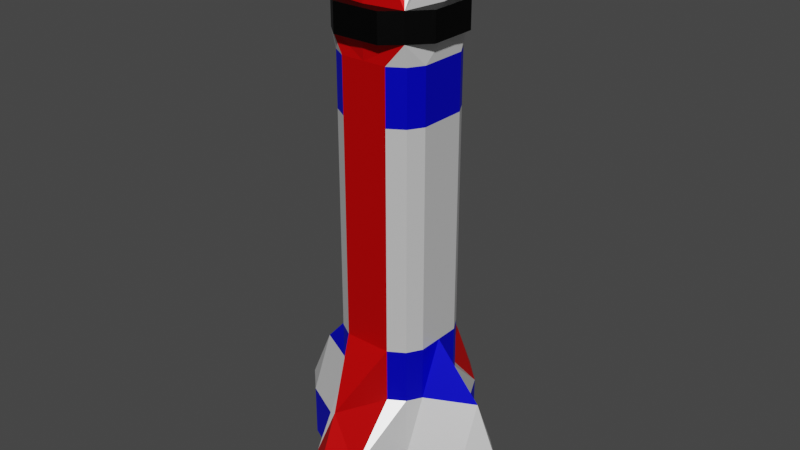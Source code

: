 # Source: Rocket.blend  (saved by Blender 2.81.16; exported with 4.5.12 LTS)
import bpy
from mathutils import Matrix  # noqa: F401  (used for matrix-valued properties, if any)

bpy.ops.wm.read_factory_settings(use_empty=True)
scene = bpy.context.scene
scene.name = 'Scene'

# ---- collections
col_collection = bpy.data.collections.new('Collection'); scene.collection.children.link(col_collection)

# ---- materials (node trees are filled in below, after node groups)
mat_base = bpy.data.materials.new('Base')
mat_base.alpha_threshold = 0.0
mat_base.use_transparent_shadow = False
mat_base.line_color = (0.0, 0.0, 0.0, 1.0)
mat_red = bpy.data.materials.new('Red')
mat_red.use_transparent_shadow = False
mat_black = bpy.data.materials.new('Black')
mat_black.use_transparent_shadow = False
mat_blue = bpy.data.materials.new('Blue')
mat_blue.use_transparent_shadow = False

# ---- material node trees
mat_base.use_nodes = True; mat_base.node_tree.nodes.clear()
_N = mat_base.node_tree.nodes; _L = mat_base.node_tree.links
n0 = _N.new('ShaderNodeOutputMaterial'); n0.name = 'Material Output'; n0.location = (300, 300)
n1 = _N.new('ShaderNodeBsdfPrincipled'); n1.name = 'Principled BSDF'; n1.location = (10, 300)
n1.distribution = 'GGX'
n1.subsurface_method = 'BURLEY'
n1.inputs[0].default_value = (1.0, 1.0, 1.0, 1.0)
n1.inputs[1].default_value = 0.5
n1.inputs[2].default_value = 0.4
n1.inputs[3].default_value = 1.45
n1.inputs[13].default_value = 0.3
n1.inputs[27].default_value = (0.0, 0.0, 0.0, 1.0)
n1.inputs[28].default_value = 1.0
_L.new(n1.outputs[0], n0.inputs[0])
n0.is_active_output = True
mat_red.use_nodes = True; mat_red.node_tree.nodes.clear()
_N = mat_red.node_tree.nodes; _L = mat_red.node_tree.links
n0 = _N.new('ShaderNodeOutputMaterial'); n0.name = 'Material Output'; n0.location = (300, 300)
n1 = _N.new('ShaderNodeBsdfPrincipled'); n1.name = 'Principled BSDF'; n1.location = (10, 300)
n1.distribution = 'GGX'
n1.subsurface_method = 'BURLEY'
n1.inputs[0].default_value = (0.8, 0.0, 0.0006835, 1.0)
n1.inputs[1].default_value = 0.5
n1.inputs[3].default_value = 1.45
n1.inputs[13].default_value = 0.3
n1.inputs[27].default_value = (0.0, 0.0, 0.0, 1.0)
n1.inputs[28].default_value = 1.0
_L.new(n1.outputs[0], n0.inputs[0])
n0.is_active_output = True
mat_black.use_nodes = True; mat_black.node_tree.nodes.clear()
_N = mat_black.node_tree.nodes; _L = mat_black.node_tree.links
n0 = _N.new('ShaderNodeOutputMaterial'); n0.name = 'Material Output'; n0.location = (300, 300)
n1 = _N.new('ShaderNodeBsdfPrincipled'); n1.name = 'Principled BSDF'; n1.location = (10, 300)
n1.distribution = 'GGX'
n1.subsurface_method = 'BURLEY'
n1.inputs[0].default_value = (0.0, 0.0, 0.0, 1.0)
n1.inputs[1].default_value = 0.5
n1.inputs[3].default_value = 1.45
n1.inputs[13].default_value = 0.3
n1.inputs[27].default_value = (0.0, 0.0, 0.0, 1.0)
n1.inputs[28].default_value = 1.0
_L.new(n1.outputs[0], n0.inputs[0])
n0.is_active_output = True
mat_blue.use_nodes = True; mat_blue.node_tree.nodes.clear()
_N = mat_blue.node_tree.nodes; _L = mat_blue.node_tree.links
n0 = _N.new('ShaderNodeOutputMaterial'); n0.name = 'Material Output'; n0.location = (300, 300)
n1 = _N.new('ShaderNodeBsdfPrincipled'); n1.name = 'Principled BSDF'; n1.location = (10, 300)
n1.distribution = 'GGX'
n1.subsurface_method = 'BURLEY'
n1.inputs[0].default_value = (0.0, 0.0004187, 0.8, 1.0)
n1.inputs[1].default_value = 0.5
n1.inputs[3].default_value = 1.45
n1.inputs[13].default_value = 0.3
n1.inputs[27].default_value = (0.0, 0.0, 0.0, 1.0)
n1.inputs[28].default_value = 1.0
_L.new(n1.outputs[0], n0.inputs[0])
n0.is_active_output = True

# ---- world
world_world = bpy.data.worlds.new('World'); scene.world = world_world
world_world.use_nodes = True; world_world.node_tree.nodes.clear()
_N = world_world.node_tree.nodes; _L = world_world.node_tree.links
n0 = _N.new('ShaderNodeOutputWorld'); n0.name = 'World Output'; n0.location = (300, 300)
n1 = _N.new('ShaderNodeBackground'); n1.name = 'Background'; n1.location = (10, 300)
n1.inputs[0].default_value = (0.05088, 0.05088, 0.05088, 1.0)
_L.new(n1.outputs[0], n0.inputs[0])
n0.is_active_output = True
world_world.color = (0.05088, 0.05088, 0.05088)
world_world.use_sun_shadow = False
world_world.sun_shadow_jitter_overblur = 0.0

# ---- meshes
me_cube = bpy.data.meshes.new('Cube')
me_cube.from_pydata([(1.0, 1.0, 0.0), (0.5832, 0.5597, 10.87), (0.8243, 0.8009, 9.241), (0.8243, 0.8009, 8.098), (0.8243, 0.8009, 3.429), (0.8243, 0.8009, 2.286), (1.0, 1.0, 1.143), (0.8447, 0.8945, 10.26), (0.8447, 0.8945, 9.671), (0.5, 2.0, 1.143), (0.5, 1.0, 2.286), (0.5, 1.0, 3.429), (0.5, 1.0, 8.098), (0.5, 1.0, 9.241), (0.3794, 0.7589, 10.87), (0.5, 2.0, 0.0), (2.0, 0.5, 0.0), (2.0, 0.5, 1.143), (1.0, 0.5, 2.286), (1.0, 0.5, 3.429), (1.0, 0.5, 8.098), (1.0, 0.5, 9.241), (0.7589, 0.3794, 10.87), (0.5, 0.5, 0.0), (1.471, 0.4997, 0.0), (1.566, 0.4904, 0.0), (1.376, 0.4904, 0.0), (1.285, 0.4626, 0.0), (1.2, 0.4176, 0.0), (1.126, 0.3569, 0.0), (1.066, 0.283, 0.0), (1.021, 0.1987, 0.0), (0.993, 0.1072, 0.0), (1.658, 0.4626, 0.0), (1.742, 0.4176, 0.0), (1.816, 0.3569, 0.0), (1.877, 0.283, 0.0), (1.922, 0.1987, 0.0), (1.95, 0.1072, 0.0), (0.4962, 1.348, 0.0), (0.5, 1.309, 0.0), (0.5055, 1.253, 0.0), (0.4962, 1.158, 0.0), (0.5, 1.197, 0.0), (0.4684, 1.067, 0.0), (0.4234, 0.9823, 0.0), (0.3627, 0.9084, 0.0), (0.2888, 0.8478, 0.0), (0.2045, 0.8027, 0.0), (0.113, 0.7749, 0.0), (0.4684, 1.44, 0.0), (0.4234, 1.524, 0.0), (0.3627, 1.598, 0.0), (0.2888, 1.659, 0.0), (0.2045, 1.704, 0.0), (0.113, 1.732, 0.0), (1.2, 0.5, 10.26), (1.2, 0.5, 9.671), (0.5, 1.2, 10.26), (0.5, 1.2, 9.671), (-1.0, 1.0, 0.0), (0.0, 1.0, 10.26), (-0.5832, 0.5597, 10.87), (-0.8243, 0.8009, 9.241), (-0.8243, 0.8009, 8.098), (-0.8243, 0.8009, 3.429), (-0.8243, 0.8009, 2.286), (-1.0, 1.0, 1.143), (0.0, 2.5, 0.0), (0.0, 2.5, 1.143), (0.0, 2.0, 2.286), (0.0, 1.0, 3.429), (0.0, 1.0, 8.098), (0.0, 1.0, 9.241), (0.0, 0.7589, 10.87), (-0.8447, 0.8945, 10.26), (-0.8447, 0.8945, 9.671), (0.0, 1.0, 9.671), (-0.5, 2.0, 1.143), (-0.5, 1.0, 2.286), (-0.5, 1.0, 3.429), (-0.5, 1.0, 8.098), (-0.5, 1.0, 9.241), (-0.3794, 0.7589, 10.87), (-0.5, 2.0, 0.0), (-2.0, 0.5, 0.0), (-2.0, 0.5, 1.143), (-1.0, 0.5, 2.286), (-1.0, 0.5, 3.429), (-1.0, 0.5, 8.098), (-1.0, 0.5, 9.241), (-0.7589, 0.3794, 10.87), (0.0, 0.5, 0.0), (-0.5, 0.5, 0.0), (-1.471, 0.4997, 0.0), (-1.566, 0.4904, 0.0), (-1.376, 0.4904, 0.0), (-1.285, 0.4626, 0.0), (-1.2, 0.4176, 0.0), (-1.126, 0.3569, 0.0), (-1.066, 0.283, 0.0), (-1.021, 0.1987, 0.0), (-0.993, 0.1072, 0.0), (-1.658, 0.4626, 0.0), (-1.742, 0.4176, 0.0), (-1.816, 0.3569, 0.0), (-1.877, 0.283, 0.0), (-1.922, 0.1987, 0.0), (-1.95, 0.1072, 0.0), (-0.4962, 1.348, 0.0), (-0.5, 1.309, 0.0), (-0.5055, 1.253, 0.0), (-0.4962, 1.158, 0.0), (-0.5, 1.197, 0.0), (-0.4684, 1.067, 0.0), (-0.4234, 0.9823, 0.0), (-0.3627, 0.9084, 0.0), (-0.2888, 0.8478, 0.0), (-0.2045, 0.8027, 0.0), (-0.113, 0.7749, 0.0), (0.0, 0.7656, 0.0), (0.0, 0.7673, 0.0), (-0.4684, 1.44, 0.0), (-0.4234, 1.524, 0.0), (-0.3627, 1.598, 0.0), (-0.2888, 1.659, 0.0), (-0.2045, 1.704, 0.0), (-0.113, 1.732, 0.0), (0.0, 1.741, 0.0), (0.0, 1.739, 0.0), (0.0, 2.5, 0.5), (0.0, 0.5, 0.5), (0.0, 1.306, 0.5), (-1.2, 0.5, 10.26), (-1.2, 0.5, 9.671), (0.0, 1.2, 10.26), (0.0, 1.2, 9.671), (-0.5, 1.2, 10.26), (-0.5, 1.2, 9.671), (1.0, -1.0, 0.0), (1.0, 0.0, 10.26), (0.5832, -0.5597, 10.87), (0.8243, -0.8009, 9.241), (0.8243, -0.8009, 8.098), (0.8243, -0.8009, 3.429), (0.8243, -0.8009, 2.286), (1.0, -1.0, 1.143), (2.5, 0.0, 0.0), (2.5, 0.0, 1.143), (2.0, 0.0, 2.286), (1.0, 0.0, 3.429), (1.0, 0.0, 8.098), (1.0, 0.0, 9.241), (0.7589, 0.0, 10.87), (0.8447, -0.8945, 10.26), (0.8447, -0.8945, 9.671), (1.0, 0.0, 9.671), (0.5, -2.0, 1.143), (0.5, -1.0, 2.286), (0.5, -1.0, 3.429), (0.5, -1.0, 8.098), (0.5, -1.0, 9.241), (0.3794, -0.7589, 10.87), (0.5, -2.0, 0.0), (0.5, 0.0, 0.0), (2.0, -0.5, 0.0), (2.0, -0.5, 1.143), (1.0, -0.5, 2.286), (1.0, -0.5, 3.429), (1.0, -0.5, 8.098), (1.0, -0.5, 9.241), (0.7589, -0.3794, 10.87), (0.5, -0.5, 0.0), (1.471, -0.4997, 0.0), (1.566, -0.4904, 0.0), (1.376, -0.4904, 0.0), (1.285, -0.4626, 0.0), (1.2, -0.4176, 0.0), (1.126, -0.3569, 0.0), (1.066, -0.283, 0.0), (1.021, -0.1987, 0.0), (0.993, -0.1072, 0.0), (0.9837, 0.0, 0.0), (0.9849, 0.0, 0.0), (1.658, -0.4626, 0.0), (1.742, -0.4176, 0.0), (1.816, -0.3569, 0.0), (1.877, -0.283, 0.0), (1.922, -0.1987, 0.0), (1.95, -0.1072, 0.0), (1.959, 0.0, 0.0), (1.958, 0.0, 0.0), (0.4962, -1.348, 0.0), (0.5, -1.309, 0.0), (0.5055, -1.253, 0.0), (0.4962, -1.158, 0.0), (0.5, -1.197, 0.0), (0.4684, -1.067, 0.0), (0.4234, -0.9823, 0.0), (0.3627, -0.9084, 0.0), (0.2888, -0.8478, 0.0), (0.2045, -0.8027, 0.0), (0.113, -0.7749, 0.0), (0.4684, -1.44, 0.0), (0.4234, -1.524, 0.0), (0.3627, -1.598, 0.0), (0.2888, -1.659, 0.0), (0.2045, -1.704, 0.0), (0.113, -1.732, 0.0), (1.486, 0.0, 0.5), (1.2, -0.5, 10.26), (1.2, 0.0, 10.26), (1.2, 0.0, 9.671), (1.2, -0.5, 9.671), (0.5, -1.2, 10.26), (0.5, -1.2, 9.671), (0.0, 0.0, 11.28), (-1.0, -1.0, 0.0), (-1.0, 0.0, 10.26), (0.0, -1.0, 10.26), (-0.5832, -0.5597, 10.87), (-0.8243, -0.8009, 9.241), (-0.8243, -0.8009, 8.098), (-0.8243, -0.8009, 3.429), (-0.8243, -0.8009, 2.286), (-1.0, -1.0, 1.143), (0.0, -2.5, 0.0), (0.0, -2.5, 1.143), (0.0, -2.0, 2.286), (0.0, -1.0, 3.429), (0.0, -1.0, 8.098), (0.0, -1.0, 9.241), (0.0, -0.7589, 10.87), (-2.5, 0.0, 0.0), (-2.5, 0.0, 1.143), (-2.0, 0.0, 2.286), (-1.0, 0.0, 3.429), (-1.0, 0.0, 8.098), (-1.0, 0.0, 9.241), (-0.7589, 0.0, 10.87), (0.0, 0.0, 0.0), (-0.8447, -0.8945, 10.26), (-0.8447, -0.8945, 9.671), (0.0, -1.0, 9.671), (-1.0, 0.0, 9.671), (-0.5, -2.0, 1.143), (-0.5, -1.0, 2.286), (-0.5, -1.0, 3.429), (-0.5, -1.0, 8.098), (-0.5, -1.0, 9.241), (-0.3794, -0.7589, 10.87), (-0.5, -2.0, 0.0), (-0.5, 0.0, 0.0), (-2.0, -0.5, 0.0), (-2.0, -0.5, 1.143), (-1.0, -0.5, 2.286), (-1.0, -0.5, 3.429), (-1.0, -0.5, 8.098), (-1.0, -0.5, 9.241), (-0.7589, -0.3794, 10.87), (0.0, -0.5, 0.0), (-0.5, -0.5, 0.0), (-1.471, -0.4997, 0.0), (-1.566, -0.4904, 0.0), (-1.376, -0.4904, 0.0), (-1.285, -0.4626, 0.0), (-1.2, -0.4176, 0.0), (-1.126, -0.3569, 0.0), (-1.066, -0.283, 0.0), (-1.021, -0.1987, 0.0), (-0.993, -0.1072, 0.0), (-0.9837, 0.0, 0.0), (-0.9849, 0.0, 0.0), (-1.658, -0.4626, 0.0), (-1.742, -0.4176, 0.0), (-1.816, -0.3569, 0.0), (-1.877, -0.283, 0.0), (-1.922, -0.1987, 0.0), (-1.95, -0.1072, 0.0), (-1.959, 0.0, 0.0), (-1.958, 0.0, 0.0), (-0.4962, -1.348, 0.0), (-0.5, -1.309, 0.0), (-0.5055, -1.253, 0.0), (-0.4962, -1.158, 0.0), (-0.5, -1.197, 0.0), (-0.4684, -1.067, 0.0), (-0.4234, -0.9823, 0.0), (-0.3627, -0.9084, 0.0), (-0.2888, -0.8478, 0.0), (-0.2045, -0.8027, 0.0), (-0.113, -0.7749, 0.0), (0.0, -0.7656, 0.0), (0.0, -0.7673, 0.0), (-0.4684, -1.44, 0.0), (-0.4234, -1.524, 0.0), (-0.3627, -1.598, 0.0), (-0.2888, -1.659, 0.0), (-0.2045, -1.704, 0.0), (-0.113, -1.732, 0.0), (0.0, -1.741, 0.0), (0.0, -1.739, 0.0), (0.0, -2.5, 0.5), (0.0, -0.5, 0.5), (0.0, -1.306, 0.5), (-1.486, 0.0, 0.5), (-1.2, -0.5, 10.26), (-1.2, 0.0, 10.26), (-1.2, 0.0, 9.671), (-1.2, -0.5, 9.671), (0.0, -1.2, 10.26), (0.0, -1.2, 9.671), (-0.5, -1.2, 10.26), (-0.5, -1.2, 9.671)], [], [(74, 216, 1, 14), (15, 9, 6, 0), (9, 10, 5, 6), (10, 11, 4, 5), (11, 12, 3, 4), (12, 13, 2, 3), (7, 14, 1), (7, 22, 153, 140), (20, 21, 152, 151), (19, 20, 151, 150), (18, 19, 150, 149), (17, 18, 149), (16, 17, 148, 147), (1, 216, 153, 22), (23, 16, 147, 191, 190, 38, 37, 36, 35, 34, 33, 25, 24, 26, 27, 28, 29, 30, 31, 32, 182, 183, 164), (7, 140, 211, 56), (13, 8, 2), (21, 8, 156, 152), (73, 77, 8, 13), (8, 77, 136, 59), (92, 23, 164, 240), (61, 74, 14, 7), (72, 73, 13, 12), (71, 72, 12, 11), (70, 71, 11, 10), (10, 9, 70), (68, 69, 9, 15), (68, 15, 40, 39, 50, 51, 52, 53, 54, 55, 128, 129), (2, 8, 21), (15, 0, 16, 23, 43, 41, 40), (0, 6, 17, 16), (6, 5, 18, 17), (5, 4, 19, 18), (4, 3, 20, 19), (3, 2, 21, 20), (7, 1, 22), (149, 148, 17), (69, 70, 9), (121, 120, 49, 48, 47, 46, 45, 44, 42, 43, 23, 92), (50, 39, 132), (44, 45, 132), (51, 50, 132), (45, 46, 132), (52, 51, 132), (46, 47, 132), (39, 40, 132), (53, 52, 132), (47, 48, 132), (40, 41, 132), (54, 53, 132), (48, 49, 132), (43, 42, 132), (55, 54, 132), (49, 120, 132), (41, 43, 132), (128, 55, 132), (42, 44, 132), (26, 24, 209), (38, 190, 209), (27, 26, 209), (25, 33, 209), (28, 27, 209), (33, 34, 209), (29, 28, 209), (34, 35, 209), (30, 29, 209), (35, 36, 209), (31, 30, 209), (36, 37, 209), (32, 31, 209), (24, 25, 209), (37, 38, 209), (182, 32, 209), (57, 56, 211, 212), (156, 8, 57, 212), (8, 7, 56, 57), (136, 135, 58, 59), (61, 7, 58, 135), (7, 8, 59, 58), (74, 83, 62, 216), (84, 60, 67, 78), (78, 67, 66, 79), (79, 66, 65, 80), (80, 65, 64, 81), (81, 64, 63, 82), (75, 62, 83), (75, 218, 239, 91), (89, 237, 238, 90), (88, 236, 237, 89), (87, 235, 236, 88), (86, 235, 87), (85, 233, 234, 86), (62, 91, 239, 216), (93, 252, 272, 271, 102, 101, 100, 99, 98, 97, 96, 94, 95, 103, 104, 105, 106, 107, 108, 279, 280, 233, 85), (75, 133, 307, 218), (82, 63, 76), (90, 238, 244, 76), (73, 82, 76, 77), (76, 138, 136, 77), (92, 240, 252, 93), (61, 75, 83, 74), (72, 81, 82, 73), (71, 80, 81, 72), (70, 79, 80, 71), (79, 70, 78), (68, 84, 78, 69), (68, 129, 128, 127, 126, 125, 124, 123, 122, 109, 110, 84), (63, 90, 76), (84, 110, 111, 113, 93, 85, 60), (60, 85, 86, 67), (67, 86, 87, 66), (66, 87, 88, 65), (65, 88, 89, 64), (64, 89, 90, 63), (75, 91, 62), (235, 86, 234), (69, 78, 70), (121, 92, 93, 113, 112, 114, 115, 116, 117, 118, 119, 120), (129, 132, 128), (122, 132, 109), (114, 132, 115), (68, 130, 132, 129), (123, 132, 122), (115, 132, 116), (124, 132, 123), (116, 132, 117), (109, 132, 110), (125, 132, 124), (117, 132, 118), (110, 132, 111), (126, 132, 125), (118, 132, 119), (113, 132, 112), (127, 132, 126), (119, 132, 120), (121, 132, 131, 92), (111, 132, 113), (128, 132, 127), (120, 132, 121), (112, 132, 114), (96, 305, 94), (108, 305, 279), (97, 305, 96), (95, 305, 103), (98, 305, 97), (103, 305, 104), (99, 305, 98), (104, 305, 105), (100, 305, 99), (105, 305, 106), (101, 305, 100), (106, 305, 107), (102, 305, 101), (94, 305, 95), (107, 305, 108), (271, 305, 102), (134, 308, 307, 133), (244, 308, 134, 76), (76, 134, 133, 75), (136, 138, 137, 135), (77, 136, 135, 61), (61, 135, 137, 75), (75, 137, 138, 76), (232, 162, 141, 216), (163, 139, 146, 157), (157, 146, 145, 158), (158, 145, 144, 159), (159, 144, 143, 160), (160, 143, 142, 161), (154, 141, 162), (154, 140, 153, 171), (169, 151, 152, 170), (168, 150, 151, 169), (167, 149, 150, 168), (166, 149, 167), (165, 147, 148, 166), (141, 171, 153, 216), (172, 164, 183, 182, 181, 180, 179, 178, 177, 176, 175, 173, 174, 184, 185, 186, 187, 188, 189, 190, 191, 147, 165), (154, 210, 211, 140), (161, 142, 155), (170, 152, 156, 155), (231, 161, 155, 243), (155, 215, 311, 243), (260, 240, 164, 172), (219, 154, 162, 232), (230, 160, 161, 231), (229, 159, 160, 230), (228, 158, 159, 229), (158, 228, 157), (226, 163, 157, 227), (226, 301, 300, 208, 207, 206, 205, 204, 203, 192, 193, 163), (142, 170, 155), (163, 193, 194, 196, 172, 165, 139), (139, 165, 166, 146), (146, 166, 167, 145), (145, 167, 168, 144), (144, 168, 169, 143), (143, 169, 170, 142), (154, 171, 141), (149, 166, 148), (227, 157, 228), (293, 260, 172, 196, 195, 197, 198, 199, 200, 201, 202, 292), (203, 304, 192), (197, 304, 198), (204, 304, 203), (198, 304, 199), (205, 304, 204), (199, 304, 200), (192, 304, 193), (206, 304, 205), (200, 304, 201), (193, 304, 194), (207, 304, 206), (201, 304, 202), (196, 304, 195), (208, 304, 207), (202, 304, 292), (194, 304, 196), (300, 304, 208), (195, 304, 197), (175, 209, 173), (189, 209, 190), (183, 209, 182), (176, 209, 175), (190, 209, 191), (174, 209, 184), (177, 209, 176), (184, 209, 185), (178, 209, 177), (185, 209, 186), (179, 209, 178), (186, 209, 187), (180, 209, 179), (187, 209, 188), (181, 209, 180), (173, 209, 174), (188, 209, 189), (182, 209, 181), (213, 212, 211, 210), (156, 212, 213, 155), (155, 213, 210, 154), (140, 211, 212, 156), (311, 215, 214, 310), (219, 310, 214, 154), (154, 214, 215, 155), (232, 216, 220, 250), (251, 245, 225, 217), (245, 246, 224, 225), (246, 247, 223, 224), (247, 248, 222, 223), (248, 249, 221, 222), (241, 250, 220), (241, 259, 239, 218), (257, 258, 238, 237), (256, 257, 237, 236), (255, 256, 236, 235), (254, 255, 235), (253, 254, 234, 233), (220, 216, 239, 259), (261, 253, 233, 280, 279, 278, 277, 276, 275, 274, 273, 263, 262, 264, 265, 266, 267, 268, 269, 270, 271, 272, 252), (241, 218, 307, 306), (249, 242, 221), (258, 242, 244, 238), (231, 243, 242, 249), (242, 243, 311, 313), (260, 261, 252, 240), (219, 232, 250, 241), (230, 231, 249, 248), (229, 230, 248, 247), (228, 229, 247, 246), (246, 245, 228), (226, 227, 245, 251), (226, 251, 282, 281, 294, 295, 296, 297, 298, 299, 300, 301), (221, 242, 258), (251, 217, 253, 261, 285, 283, 282), (217, 225, 254, 253), (225, 224, 255, 254), (224, 223, 256, 255), (223, 222, 257, 256), (222, 221, 258, 257), (241, 220, 259), (235, 234, 254), (227, 228, 245), (293, 292, 291, 290, 289, 288, 287, 286, 284, 285, 261, 260), (301, 300, 304), (294, 281, 304), (286, 287, 304), (226, 301, 304, 302), (295, 294, 304), (287, 288, 304), (296, 295, 304), (288, 289, 304), (281, 282, 304), (297, 296, 304), (289, 290, 304), (282, 283, 304), (298, 297, 304), (290, 291, 304), (285, 284, 304), (299, 298, 304), (291, 292, 304), (293, 260, 303, 304), (283, 285, 304), (300, 299, 304), (292, 293, 304), (284, 286, 304), (264, 262, 305), (278, 279, 305), (272, 271, 305), (265, 264, 305), (279, 280, 305), (263, 273, 305), (266, 265, 305), (273, 274, 305), (267, 266, 305), (274, 275, 305), (268, 267, 305), (275, 276, 305), (269, 268, 305), (276, 277, 305), (270, 269, 305), (262, 263, 305), (277, 278, 305), (271, 270, 305), (309, 306, 307, 308), (244, 242, 309, 308), (242, 241, 306, 309), (218, 244, 308, 307), (311, 310, 312, 313), (243, 219, 310, 311), (219, 241, 312, 310), (241, 242, 313, 312)])
me_cube.polygons.foreach_set('material_index', [1, 3, 0, 3, 0, 3, 1, 0, 3, 0, 3, 0, 3, 1, 0, 2, 0, 0, 1, 2, 0, 1, 1, 1, 1, 1, 1, 0, 0, 0, 3, 0, 3, 0, 3, 0, 0, 1, 0, 2, 2, 2, 2, 2, 2, 2, 2, 2, 2, 2, 2, 2, 2, 2, 2, 2, 2, 2, 2, 2, 2, 2, 2, 2, 2, 2, 2, 2, 2, 2, 2, 2, 2, 2, 2, 2, 2, 2, 2, 1, 3, 0, 3, 0, 3, 1, 0, 3, 0, 3, 0, 3, 1, 0, 2, 0, 0, 1, 2, 0, 1, 1, 1, 1, 1, 1, 0, 0, 0, 3, 0, 3, 0, 3, 0, 0, 1, 0, 2, 2, 2, 2, 2, 2, 2, 2, 2, 2, 2, 2, 2, 2, 2, 2, 2, 2, 2, 2, 2, 2, 2, 2, 2, 2, 2, 2, 2, 2, 2, 2, 2, 2, 2, 2, 2, 2, 2, 2, 2, 2, 0, 2, 2, 1, 3, 0, 3, 0, 3, 1, 0, 3, 0, 3, 0, 3, 1, 0, 2, 0, 0, 1, 2, 0, 1, 1, 1, 1, 1, 1, 0, 0, 0, 3, 0, 3, 0, 3, 0, 0, 1, 0, 2, 2, 2, 2, 2, 2, 2, 2, 2, 2, 2, 2, 2, 2, 2, 2, 2, 2, 2, 2, 2, 2, 2, 2, 2, 2, 2, 2, 2, 2, 2, 2, 2, 2, 2, 2, 2, 2, 2, 0, 2, 2, 2, 1, 3, 0, 3, 0, 3, 1, 0, 3, 0, 3, 0, 3, 1, 0, 2, 0, 0, 1, 2, 0, 1, 1, 1, 1, 1, 1, 0, 0, 0, 3, 0, 3, 0, 3, 0, 0, 1, 0, 2, 2, 2, 2, 2, 2, 2, 2, 2, 2, 2, 2, 2, 2, 2, 2, 2, 2, 2, 2, 2, 2, 2, 2, 2, 2, 2, 2, 2, 2, 2, 2, 2, 2, 2, 2, 2, 2, 2, 2, 2, 2, 2, 0, 2, 0, 2, 2])
_uv = me_cube.uv_layers.new(name='UVMap')
_uv.uv.foreach_set('vector', [0.5893, 0.375, 0.625, 0.5, 0.5893, 0.5, 0.5893, 0.4375, 0.375, 0.4375, 0.4107, 0.4375, 0.4107, 0.5, 0.375, 0.5, 0.4107, 0.4375, 0.4464, 0.4375, 0.4464, 0.5, 0.4107, 0.5, 0.4464, 0.4375, 0.4821, 0.4375, 0.4821, 0.5, 0.4464, 0.5, 0.4821, 0.4375, 0.5179, 0.4375, 0.5179, 0.5, 0.4821, 0.5, 0.5179, 0.4375, 0.5536, 0.4375, 0.5536, 0.5, 0.5179, 0.5, 0.5855, 0.4375, 0.5893, 0.4375, 0.5893, 0.5, 0.5855, 0.5625, 0.5893, 0.5625, 0.5893, 0.625, 0.5855, 0.625, 0.5179, 0.5625, 0.5536, 0.5625, 0.5536, 0.625, 0.5179, 0.625, 0.4821, 0.5625, 0.5179, 0.5625, 0.5179, 0.625, 0.4821, 0.625, 0.4464, 0.5625, 0.4821, 0.5625, 0.4821, 0.625, 0.4464, 0.625, 0.4107, 0.5625, 0.4464, 0.5625, 0.4464, 0.625, 0.375, 0.5625, 0.4107, 0.5625, 0.4107, 0.625, 0.375, 0.625, 0.5893, 0.5, 0.625, 0.625, 0.5893, 0.625, 0.5893, 0.5625, 0.3125, 0.5625, 0.375, 0.5625, 0.375, 0.625, 0.3581, 0.625, 0.3584, 0.6235, 0.3607, 0.6116, 0.3625, 0.6002, 0.3634, 0.5896, 0.3633, 0.5804, 0.3621, 0.5728, 0.3599, 0.5672, 0.3567, 0.5637, 0.353, 0.5625, 0.3488, 0.5637, 0.3446, 0.5672, 0.3404, 0.5728, 0.3367, 0.5804, 0.3335, 0.5896, 0.3309, 0.6002, 0.329, 0.6116, 0.3277, 0.6235, 0.3277, 0.625, 0.3125, 0.625, 0.5855, 0.5625, 0.5855, 0.625, 0.5855, 0.625, 0.5855, 0.5625, 0.5536, 0.4375, 0.567, 0.5, 0.5536, 0.5, 0.5536, 0.5625, 0.567, 0.5625, 0.567, 0.625, 0.5536, 0.625, 0.5536, 0.375, 0.567, 0.375, 0.567, 0.4375, 0.5536, 0.4375, 0.567, 0.4375, 0.567, 0.375, 0.567, 0.375, 0.567, 0.4375, 0.25, 0.5625, 0.3125, 0.5625, 0.3125, 0.625, 0.25, 0.625, 0.5855, 0.375, 0.5893, 0.375, 0.5893, 0.4375, 0.5855, 0.4375, 0.5179, 0.375, 0.5536, 0.375, 0.5536, 0.4375, 0.5179, 0.4375, 0.4821, 0.375, 0.5179, 0.375, 0.5179, 0.4375, 0.4821, 0.4375, 0.4464, 0.375, 0.4821, 0.375, 0.4821, 0.4375, 0.4464, 0.4375, 0.4464, 0.4375, 0.4107, 0.4375, 0.4464, 0.375, 0.375, 0.375, 0.4107, 0.375, 0.4107, 0.4375, 0.375, 0.4375, 0.25, 0.5, 0.3125, 0.5, 0.3125, 0.5288, 0.312, 0.5272, 0.3086, 0.524, 0.3029, 0.5215, 0.2953, 0.5199, 0.2861, 0.5194, 0.2756, 0.5199, 0.2641, 0.5213, 0.2522, 0.5233, 0.25, 0.5238, 0.5536, 0.5, 0.567, 0.5625, 0.5536, 0.5625, 0.3125, 0.5, 0.375, 0.5, 0.375, 0.5625, 0.3125, 0.5625, 0.3125, 0.5335, 0.3131, 0.5308, 0.3125, 0.5288, 0.375, 0.5, 0.4107, 0.5, 0.4107, 0.5625, 0.375, 0.5625, 0.4107, 0.5, 0.4464, 0.5, 0.4464, 0.5625, 0.4107, 0.5625, 0.4464, 0.5, 0.4821, 0.5, 0.4821, 0.5625, 0.4464, 0.5625, 0.4821, 0.5, 0.5179, 0.5, 0.5179, 0.5625, 0.4821, 0.5625, 0.5179, 0.5, 0.5536, 0.5, 0.5536, 0.5625, 0.5179, 0.5625, 0.5855, 0.5, 0.5893, 0.5, 0.5893, 0.5625, 0.4464, 0.625, 0.4107, 0.625, 0.4107, 0.5625, 0.4107, 0.375, 0.4464, 0.375, 0.4107, 0.4375, 0.25, 0.5541, 0.2522, 0.5541, 0.2641, 0.5532, 0.2756, 0.5517, 0.2861, 0.5496, 0.2953, 0.5467, 0.3029, 0.5432, 0.3086, 0.5393, 0.312, 0.5351, 0.3125, 0.5335, 0.3125, 0.5625, 0.25, 0.5625, 0.3086, 0.524, 0.312, 0.5272, 0.3086, 0.524, 0.3086, 0.5393, 0.3029, 0.5432, 0.3086, 0.5393, 0.3029, 0.5215, 0.3086, 0.524, 0.3029, 0.5215, 0.3029, 0.5432, 0.2953, 0.5467, 0.3029, 0.5432, 0.2953, 0.5199, 0.3029, 0.5215, 0.2953, 0.5199, 0.2953, 0.5467, 0.2861, 0.5496, 0.2953, 0.5467, 0.312, 0.5272, 0.3125, 0.5288, 0.312, 0.5272, 0.2861, 0.5194, 0.2953, 0.5199, 0.2861, 0.5194, 0.2861, 0.5496, 0.2756, 0.5517, 0.2861, 0.5496, 0.3125, 0.5288, 0.3131, 0.5308, 0.3125, 0.5288, 0.2756, 0.5199, 0.2861, 0.5194, 0.2756, 0.5199, 0.2756, 0.5517, 0.2641, 0.5532, 0.2756, 0.5517, 0.3125, 0.5335, 0.312, 0.5351, 0.3125, 0.5335, 0.2641, 0.5213, 0.2756, 0.5199, 0.2641, 0.5213, 0.2641, 0.5532, 0.2522, 0.5541, 0.2641, 0.5532, 0.3131, 0.5308, 0.3125, 0.5335, 0.3131, 0.5308, 0.2522, 0.5233, 0.2641, 0.5213, 0.2522, 0.5233, 0.312, 0.5351, 0.3086, 0.5393, 0.312, 0.5351, 0.3488, 0.5637, 0.353, 0.5625, 0.3488, 0.5637, 0.3607, 0.6116, 0.3584, 0.6235, 0.3607, 0.6116, 0.3446, 0.5672, 0.3488, 0.5637, 0.3446, 0.5672, 0.3567, 0.5637, 0.3599, 0.5672, 0.3567, 0.5637, 0.3404, 0.5728, 0.3446, 0.5672, 0.3404, 0.5728, 0.3599, 0.5672, 0.3621, 0.5728, 0.3599, 0.5672, 0.3367, 0.5804, 0.3404, 0.5728, 0.3367, 0.5804, 0.3621, 0.5728, 0.3633, 0.5804, 0.3621, 0.5728, 0.3335, 0.5896, 0.3367, 0.5804, 0.3335, 0.5896, 0.3633, 0.5804, 0.3634, 0.5896, 0.3633, 0.5804, 0.3309, 0.6002, 0.3335, 0.5896, 0.3309, 0.6002, 0.3634, 0.5896, 0.3625, 0.6002, 0.3634, 0.5896, 0.329, 0.6116, 0.3309, 0.6002, 0.329, 0.6116, 0.353, 0.5625, 0.3567, 0.5637, 0.353, 0.5625, 0.3625, 0.6002, 0.3607, 0.6116, 0.3625, 0.6002, 0.3277, 0.6235, 0.329, 0.6116, 0.3277, 0.6235, 0.567, 0.5625, 0.5855, 0.5625, 0.5855, 0.625, 0.567, 0.625, 0.567, 0.625, 0.567, 0.5625, 0.567, 0.5625, 0.567, 0.625, 0.567, 0.5625, 0.5855, 0.5625, 0.5855, 0.5625, 0.567, 0.5625, 0.567, 0.375, 0.5855, 0.375, 0.5855, 0.4375, 0.567, 0.4375, 0.5855, 0.375, 0.5855, 0.4375, 0.5855, 0.4375, 0.5855, 0.375, 0.5855, 0.4375, 0.567, 0.4375, 0.567, 0.4375, 0.5855, 0.4375, 0.5893, 0.375, 0.5893, 0.4375, 0.5893, 0.5, 0.625, 0.5, 0.375, 0.4375, 0.375, 0.5, 0.4107, 0.5, 0.4107, 0.4375, 0.4107, 0.4375, 0.4107, 0.5, 0.4464, 0.5, 0.4464, 0.4375, 0.4464, 0.4375, 0.4464, 0.5, 0.4821, 0.5, 0.4821, 0.4375, 0.4821, 0.4375, 0.4821, 0.5, 0.5179, 0.5, 0.5179, 0.4375, 0.5179, 0.4375, 0.5179, 0.5, 0.5536, 0.5, 0.5536, 0.4375, 0.5855, 0.4375, 0.5893, 0.5, 0.5893, 0.4375, 0.5855, 0.5625, 0.5855, 0.625, 0.5893, 0.625, 0.5893, 0.5625, 0.5179, 0.5625, 0.5179, 0.625, 0.5536, 0.625, 0.5536, 0.5625, 0.4821, 0.5625, 0.4821, 0.625, 0.5179, 0.625, 0.5179, 0.5625, 0.4464, 0.5625, 0.4464, 0.625, 0.4821, 0.625, 0.4821, 0.5625, 0.4107, 0.5625, 0.4464, 0.625, 0.4464, 0.5625, 0.375, 0.5625, 0.375, 0.625, 0.4107, 0.625, 0.4107, 0.5625, 0.5893, 0.5, 0.5893, 0.5625, 0.5893, 0.625, 0.625, 0.625, 0.3125, 0.5625, 0.3125, 0.625, 0.3277, 0.625, 0.3277, 0.6235, 0.329, 0.6116, 0.3309, 0.6002, 0.3335, 0.5896, 0.3367, 0.5804, 0.3404, 0.5728, 0.3446, 0.5672, 0.3488, 0.5637, 0.353, 0.5625, 0.3567, 0.5637, 0.3599, 0.5672, 0.3621, 0.5728, 0.3633, 0.5804, 0.3634, 0.5896, 0.3625, 0.6002, 0.3607, 0.6116, 0.3584, 0.6235, 0.3581, 0.625, 0.375, 0.625, 0.375, 0.5625, 0.5855, 0.5625, 0.5855, 0.5625, 0.5855, 0.625, 0.5855, 0.625, 0.5536, 0.4375, 0.5536, 0.5, 0.567, 0.5, 0.5536, 0.5625, 0.5536, 0.625, 0.567, 0.625, 0.567, 0.5625, 0.5536, 0.375, 0.5536, 0.4375, 0.567, 0.4375, 0.567, 0.375, 0.567, 0.4375, 0.567, 0.4375, 0.567, 0.375, 0.567, 0.375, 0.25, 0.5625, 0.25, 0.625, 0.3125, 0.625, 0.3125, 0.5625, 0.5855, 0.375, 0.5855, 0.4375, 0.5893, 0.4375, 0.5893, 0.375, 0.5179, 0.375, 0.5179, 0.4375, 0.5536, 0.4375, 0.5536, 0.375, 0.4821, 0.375, 0.4821, 0.4375, 0.5179, 0.4375, 0.5179, 0.375, 0.4464, 0.375, 0.4464, 0.4375, 0.4821, 0.4375, 0.4821, 0.375, 0.4464, 0.4375, 0.4464, 0.375, 0.4107, 0.4375, 0.375, 0.375, 0.375, 0.4375, 0.4107, 0.4375, 0.4107, 0.375, 0.25, 0.5, 0.25, 0.5238, 0.2522, 0.5233, 0.2641, 0.5213, 0.2756, 0.5199, 0.2861, 0.5194, 0.2953, 0.5199, 0.3029, 0.5215, 0.3086, 0.524, 0.312, 0.5272, 0.3125, 0.5288, 0.3125, 0.5, 0.5536, 0.5, 0.5536, 0.5625, 0.567, 0.5625, 0.3125, 0.5, 0.3125, 0.5288, 0.3131, 0.5308, 0.3125, 0.5335, 0.3125, 0.5625, 0.375, 0.5625, 0.375, 0.5, 0.375, 0.5, 0.375, 0.5625, 0.4107, 0.5625, 0.4107, 0.5, 0.4107, 0.5, 0.4107, 0.5625, 0.4464, 0.5625, 0.4464, 0.5, 0.4464, 0.5, 0.4464, 0.5625, 0.4821, 0.5625, 0.4821, 0.5, 0.4821, 0.5, 0.4821, 0.5625, 0.5179, 0.5625, 0.5179, 0.5, 0.5179, 0.5, 0.5179, 0.5625, 0.5536, 0.5625, 0.5536, 0.5, 0.5855, 0.5, 0.5893, 0.5625, 0.5893, 0.5, 0.4464, 0.625, 0.4107, 0.5625, 0.4107, 0.625, 0.4107, 0.375, 0.4107, 0.4375, 0.4464, 0.375, 0.25, 0.5541, 0.25, 0.5625, 0.3125, 0.5625, 0.3125, 0.5335, 0.312, 0.5351, 0.3086, 0.5393, 0.3029, 0.5432, 0.2953, 0.5467, 0.2861, 0.5496, 0.2756, 0.5517, 0.2641, 0.5532, 0.2522, 0.5541, 0.25, 0.5238, 0.25, 0.5238, 0.2522, 0.5233, 0.3086, 0.524, 0.3086, 0.524, 0.312, 0.5272, 0.3086, 0.5393, 0.3086, 0.5393, 0.3029, 0.5432, 0.25, 0.5, 0.25, 0.5, 0.25, 0.5238, 0.25, 0.5238, 0.3029, 0.5215, 0.3029, 0.5215, 0.3086, 0.524, 0.3029, 0.5432, 0.3029, 0.5432, 0.2953, 0.5467, 0.2953, 0.5199, 0.2953, 0.5199, 0.3029, 0.5215, 0.2953, 0.5467, 0.2953, 0.5467, 0.2861, 0.5496, 0.312, 0.5272, 0.312, 0.5272, 0.3125, 0.5288, 0.2861, 0.5194, 0.2861, 0.5194, 0.2953, 0.5199, 0.2861, 0.5496, 0.2861, 0.5496, 0.2756, 0.5517, 0.3125, 0.5288, 0.3125, 0.5288, 0.3131, 0.5308, 0.2756, 0.5199, 0.2756, 0.5199, 0.2861, 0.5194, 0.2756, 0.5517, 0.2756, 0.5517, 0.2641, 0.5532, 0.3125, 0.5335, 0.3125, 0.5335, 0.312, 0.5351, 0.2641, 0.5213, 0.2641, 0.5213, 0.2756, 0.5199, 0.2641, 0.5532, 0.2641, 0.5532, 0.2522, 0.5541, 0.25, 0.5541, 0.25, 0.5541, 0.25, 0.5625, 0.25, 0.5625, 0.3131, 0.5308, 0.3131, 0.5308, 0.3125, 0.5335, 0.2522, 0.5233, 0.2522, 0.5233, 0.2641, 0.5213, 0.2522, 0.5541, 0.2522, 0.5541, 0.25, 0.5541, 0.312, 0.5351, 0.312, 0.5351, 0.3086, 0.5393, 0.3488, 0.5637, 0.3488, 0.5637, 0.353, 0.5625, 0.3607, 0.6116, 0.3607, 0.6116, 0.3584, 0.6235, 0.3446, 0.5672, 0.3446, 0.5672, 0.3488, 0.5637, 0.3567, 0.5637, 0.3567, 0.5637, 0.3599, 0.5672, 0.3404, 0.5728, 0.3404, 0.5728, 0.3446, 0.5672, 0.3599, 0.5672, 0.3599, 0.5672, 0.3621, 0.5728, 0.3367, 0.5804, 0.3367, 0.5804, 0.3404, 0.5728, 0.3621, 0.5728, 0.3621, 0.5728, 0.3633, 0.5804, 0.3335, 0.5896, 0.3335, 0.5896, 0.3367, 0.5804, 0.3633, 0.5804, 0.3633, 0.5804, 0.3634, 0.5896, 0.3309, 0.6002, 0.3309, 0.6002, 0.3335, 0.5896, 0.3634, 0.5896, 0.3634, 0.5896, 0.3625, 0.6002, 0.329, 0.6116, 0.329, 0.6116, 0.3309, 0.6002, 0.353, 0.5625, 0.353, 0.5625, 0.3567, 0.5637, 0.3625, 0.6002, 0.3625, 0.6002, 0.3607, 0.6116, 0.3277, 0.6235, 0.3277, 0.6235, 0.329, 0.6116, 0.567, 0.5625, 0.567, 0.625, 0.5855, 0.625, 0.5855, 0.5625, 0.567, 0.625, 0.567, 0.625, 0.567, 0.5625, 0.567, 0.5625, 0.567, 0.5625, 0.567, 0.5625, 0.5855, 0.5625, 0.5855, 0.5625, 0.567, 0.375, 0.567, 0.4375, 0.5855, 0.4375, 0.5855, 0.375, 0.0, 0.0, 0.0, 0.0, 0.0, 0.0, 0.0, 0.0, 0.5855, 0.375, 0.5855, 0.375, 0.5855, 0.4375, 0.5855, 0.4375, 0.5855, 0.4375, 0.5855, 0.4375, 0.567, 0.4375, 0.567, 0.4375, 0.5893, 0.375, 0.5893, 0.4375, 0.5893, 0.5, 0.625, 0.5, 0.375, 0.4375, 0.375, 0.5, 0.4107, 0.5, 0.4107, 0.4375, 0.4107, 0.4375, 0.4107, 0.5, 0.4464, 0.5, 0.4464, 0.4375, 0.4464, 0.4375, 0.4464, 0.5, 0.4821, 0.5, 0.4821, 0.4375, 0.4821, 0.4375, 0.4821, 0.5, 0.5179, 0.5, 0.5179, 0.4375, 0.5179, 0.4375, 0.5179, 0.5, 0.5536, 0.5, 0.5536, 0.4375, 0.5855, 0.4375, 0.5893, 0.5, 0.5893, 0.4375, 0.5855, 0.5625, 0.5855, 0.625, 0.5893, 0.625, 0.5893, 0.5625, 0.5179, 0.5625, 0.5179, 0.625, 0.5536, 0.625, 0.5536, 0.5625, 0.4821, 0.5625, 0.4821, 0.625, 0.5179, 0.625, 0.5179, 0.5625, 0.4464, 0.5625, 0.4464, 0.625, 0.4821, 0.625, 0.4821, 0.5625, 0.4107, 0.5625, 0.4464, 0.625, 0.4464, 0.5625, 0.375, 0.5625, 0.375, 0.625, 0.4107, 0.625, 0.4107, 0.5625, 0.5893, 0.5, 0.5893, 0.5625, 0.5893, 0.625, 0.625, 0.625, 0.3125, 0.5625, 0.3125, 0.625, 0.3277, 0.625, 0.3277, 0.6235, 0.329, 0.6116, 0.3309, 0.6002, 0.3335, 0.5896, 0.3367, 0.5804, 0.3404, 0.5728, 0.3446, 0.5672, 0.3488, 0.5637, 0.353, 0.5625, 0.3567, 0.5637, 0.3599, 0.5672, 0.3621, 0.5728, 0.3633, 0.5804, 0.3634, 0.5896, 0.3625, 0.6002, 0.3607, 0.6116, 0.3584, 0.6235, 0.3581, 0.625, 0.375, 0.625, 0.375, 0.5625, 0.5855, 0.5625, 0.5855, 0.5625, 0.5855, 0.625, 0.5855, 0.625, 0.5536, 0.4375, 0.5536, 0.5, 0.567, 0.5, 0.5536, 0.5625, 0.5536, 0.625, 0.567, 0.625, 0.567, 0.5625, 0.5536, 0.375, 0.5536, 0.4375, 0.567, 0.4375, 0.567, 0.375, 0.567, 0.4375, 0.567, 0.4375, 0.567, 0.375, 0.567, 0.375, 0.25, 0.5625, 0.25, 0.625, 0.3125, 0.625, 0.3125, 0.5625, 0.5855, 0.375, 0.5855, 0.4375, 0.5893, 0.4375, 0.5893, 0.375, 0.5179, 0.375, 0.5179, 0.4375, 0.5536, 0.4375, 0.5536, 0.375, 0.4821, 0.375, 0.4821, 0.4375, 0.5179, 0.4375, 0.5179, 0.375, 0.4464, 0.375, 0.4464, 0.4375, 0.4821, 0.4375, 0.4821, 0.375, 0.4464, 0.4375, 0.4464, 0.375, 0.4107, 0.4375, 0.375, 0.375, 0.375, 0.4375, 0.4107, 0.4375, 0.4107, 0.375, 0.25, 0.5, 0.25, 0.5238, 0.2522, 0.5233, 0.2641, 0.5213, 0.2756, 0.5199, 0.2861, 0.5194, 0.2953, 0.5199, 0.3029, 0.5215, 0.3086, 0.524, 0.312, 0.5272, 0.3125, 0.5288, 0.3125, 0.5, 0.5536, 0.5, 0.5536, 0.5625, 0.567, 0.5625, 0.3125, 0.5, 0.3125, 0.5288, 0.3131, 0.5308, 0.3125, 0.5335, 0.3125, 0.5625, 0.375, 0.5625, 0.375, 0.5, 0.375, 0.5, 0.375, 0.5625, 0.4107, 0.5625, 0.4107, 0.5, 0.4107, 0.5, 0.4107, 0.5625, 0.4464, 0.5625, 0.4464, 0.5, 0.4464, 0.5, 0.4464, 0.5625, 0.4821, 0.5625, 0.4821, 0.5, 0.4821, 0.5, 0.4821, 0.5625, 0.5179, 0.5625, 0.5179, 0.5, 0.5179, 0.5, 0.5179, 0.5625, 0.5536, 0.5625, 0.5536, 0.5, 0.5855, 0.5, 0.5893, 0.5625, 0.5893, 0.5, 0.4464, 0.625, 0.4107, 0.5625, 0.4107, 0.625, 0.4107, 0.375, 0.4107, 0.4375, 0.4464, 0.375, 0.25, 0.5541, 0.25, 0.5625, 0.3125, 0.5625, 0.3125, 0.5335, 0.312, 0.5351, 0.3086, 0.5393, 0.3029, 0.5432, 0.2953, 0.5467, 0.2861, 0.5496, 0.2756, 0.5517, 0.2641, 0.5532, 0.2522, 0.5541, 0.3086, 0.524, 0.3086, 0.524, 0.312, 0.5272, 0.3086, 0.5393, 0.3086, 0.5393, 0.3029, 0.5432, 0.3029, 0.5215, 0.3029, 0.5215, 0.3086, 0.524, 0.3029, 0.5432, 0.3029, 0.5432, 0.2953, 0.5467, 0.2953, 0.5199, 0.2953, 0.5199, 0.3029, 0.5215, 0.2953, 0.5467, 0.2953, 0.5467, 0.2861, 0.5496, 0.312, 0.5272, 0.312, 0.5272, 0.3125, 0.5288, 0.2861, 0.5194, 0.2861, 0.5194, 0.2953, 0.5199, 0.2861, 0.5496, 0.2861, 0.5496, 0.2756, 0.5517, 0.3125, 0.5288, 0.3125, 0.5288, 0.3131, 0.5308, 0.2756, 0.5199, 0.2756, 0.5199, 0.2861, 0.5194, 0.2756, 0.5517, 0.2756, 0.5517, 0.2641, 0.5532, 0.3125, 0.5335, 0.3125, 0.5335, 0.312, 0.5351, 0.2641, 0.5213, 0.2641, 0.5213, 0.2756, 0.5199, 0.2641, 0.5532, 0.2641, 0.5532, 0.2522, 0.5541, 0.3131, 0.5308, 0.3131, 0.5308, 0.3125, 0.5335, 0.2522, 0.5233, 0.2522, 0.5233, 0.2641, 0.5213, 0.312, 0.5351, 0.312, 0.5351, 0.3086, 0.5393, 0.3488, 0.5637, 0.3488, 0.5637, 0.353, 0.5625, 0.3607, 0.6116, 0.3607, 0.6116, 0.3584, 0.6235, 0.3277, 0.625, 0.3277, 0.625, 0.3277, 0.6235, 0.3446, 0.5672, 0.3446, 0.5672, 0.3488, 0.5637, 0.3584, 0.6235, 0.3584, 0.6235, 0.3581, 0.625, 0.3567, 0.5637, 0.3567, 0.5637, 0.3599, 0.5672, 0.3404, 0.5728, 0.3404, 0.5728, 0.3446, 0.5672, 0.3599, 0.5672, 0.3599, 0.5672, 0.3621, 0.5728, 0.3367, 0.5804, 0.3367, 0.5804, 0.3404, 0.5728, 0.3621, 0.5728, 0.3621, 0.5728, 0.3633, 0.5804, 0.3335, 0.5896, 0.3335, 0.5896, 0.3367, 0.5804, 0.3633, 0.5804, 0.3633, 0.5804, 0.3634, 0.5896, 0.3309, 0.6002, 0.3309, 0.6002, 0.3335, 0.5896, 0.3634, 0.5896, 0.3634, 0.5896, 0.3625, 0.6002, 0.329, 0.6116, 0.329, 0.6116, 0.3309, 0.6002, 0.353, 0.5625, 0.353, 0.5625, 0.3567, 0.5637, 0.3625, 0.6002, 0.3625, 0.6002, 0.3607, 0.6116, 0.3277, 0.6235, 0.3277, 0.6235, 0.329, 0.6116, 0.567, 0.5625, 0.567, 0.625, 0.5855, 0.625, 0.5855, 0.5625, 0.567, 0.625, 0.567, 0.625, 0.567, 0.5625, 0.567, 0.5625, 0.567, 0.5625, 0.567, 0.5625, 0.5855, 0.5625, 0.5855, 0.5625, 0.0, 0.0, 0.0, 0.0, 0.0, 0.0, 0.0, 0.0, 0.567, 0.375, 0.567, 0.4375, 0.5855, 0.4375, 0.5855, 0.375, 0.5855, 0.375, 0.5855, 0.375, 0.5855, 0.4375, 0.5855, 0.4375, 0.5855, 0.4375, 0.5855, 0.4375, 0.567, 0.4375, 0.567, 0.4375, 0.5893, 0.375, 0.625, 0.5, 0.5893, 0.5, 0.5893, 0.4375, 0.375, 0.4375, 0.4107, 0.4375, 0.4107, 0.5, 0.375, 0.5, 0.4107, 0.4375, 0.4464, 0.4375, 0.4464, 0.5, 0.4107, 0.5, 0.4464, 0.4375, 0.4821, 0.4375, 0.4821, 0.5, 0.4464, 0.5, 0.4821, 0.4375, 0.5179, 0.4375, 0.5179, 0.5, 0.4821, 0.5, 0.5179, 0.4375, 0.5536, 0.4375, 0.5536, 0.5, 0.5179, 0.5, 0.5855, 0.4375, 0.5893, 0.4375, 0.5893, 0.5, 0.5855, 0.5625, 0.5893, 0.5625, 0.5893, 0.625, 0.5855, 0.625, 0.5179, 0.5625, 0.5536, 0.5625, 0.5536, 0.625, 0.5179, 0.625, 0.4821, 0.5625, 0.5179, 0.5625, 0.5179, 0.625, 0.4821, 0.625, 0.4464, 0.5625, 0.4821, 0.5625, 0.4821, 0.625, 0.4464, 0.625, 0.4107, 0.5625, 0.4464, 0.5625, 0.4464, 0.625, 0.375, 0.5625, 0.4107, 0.5625, 0.4107, 0.625, 0.375, 0.625, 0.5893, 0.5, 0.625, 0.625, 0.5893, 0.625, 0.5893, 0.5625, 0.3125, 0.5625, 0.375, 0.5625, 0.375, 0.625, 0.3581, 0.625, 0.3584, 0.6235, 0.3607, 0.6116, 0.3625, 0.6002, 0.3634, 0.5896, 0.3633, 0.5804, 0.3621, 0.5728, 0.3599, 0.5672, 0.3567, 0.5637, 0.353, 0.5625, 0.3488, 0.5637, 0.3446, 0.5672, 0.3404, 0.5728, 0.3367, 0.5804, 0.3335, 0.5896, 0.3309, 0.6002, 0.329, 0.6116, 0.3277, 0.6235, 0.3277, 0.625, 0.3125, 0.625, 0.5855, 0.5625, 0.5855, 0.625, 0.5855, 0.625, 0.5855, 0.5625, 0.5536, 0.4375, 0.567, 0.5, 0.5536, 0.5, 0.5536, 0.5625, 0.567, 0.5625, 0.567, 0.625, 0.5536, 0.625, 0.5536, 0.375, 0.567, 0.375, 0.567, 0.4375, 0.5536, 0.4375, 0.567, 0.4375, 0.567, 0.375, 0.567, 0.375, 0.567, 0.4375, 0.25, 0.5625, 0.3125, 0.5625, 0.3125, 0.625, 0.25, 0.625, 0.5855, 0.375, 0.5893, 0.375, 0.5893, 0.4375, 0.5855, 0.4375, 0.5179, 0.375, 0.5536, 0.375, 0.5536, 0.4375, 0.5179, 0.4375, 0.4821, 0.375, 0.5179, 0.375, 0.5179, 0.4375, 0.4821, 0.4375, 0.4464, 0.375, 0.4821, 0.375, 0.4821, 0.4375, 0.4464, 0.4375, 0.4464, 0.4375, 0.4107, 0.4375, 0.4464, 0.375, 0.375, 0.375, 0.4107, 0.375, 0.4107, 0.4375, 0.375, 0.4375, 0.25, 0.5, 0.3125, 0.5, 0.3125, 0.5288, 0.312, 0.5272, 0.3086, 0.524, 0.3029, 0.5215, 0.2953, 0.5199, 0.2861, 0.5194, 0.2756, 0.5199, 0.2641, 0.5213, 0.2522, 0.5233, 0.25, 0.5238, 0.5536, 0.5, 0.567, 0.5625, 0.5536, 0.5625, 0.3125, 0.5, 0.375, 0.5, 0.375, 0.5625, 0.3125, 0.5625, 0.3125, 0.5335, 0.3131, 0.5308, 0.3125, 0.5288, 0.375, 0.5, 0.4107, 0.5, 0.4107, 0.5625, 0.375, 0.5625, 0.4107, 0.5, 0.4464, 0.5, 0.4464, 0.5625, 0.4107, 0.5625, 0.4464, 0.5, 0.4821, 0.5, 0.4821, 0.5625, 0.4464, 0.5625, 0.4821, 0.5, 0.5179, 0.5, 0.5179, 0.5625, 0.4821, 0.5625, 0.5179, 0.5, 0.5536, 0.5, 0.5536, 0.5625, 0.5179, 0.5625, 0.5855, 0.5, 0.5893, 0.5, 0.5893, 0.5625, 0.4464, 0.625, 0.4107, 0.625, 0.4107, 0.5625, 0.4107, 0.375, 0.4464, 0.375, 0.4107, 0.4375, 0.25, 0.5541, 0.2522, 0.5541, 0.2641, 0.5532, 0.2756, 0.5517, 0.2861, 0.5496, 0.2953, 0.5467, 0.3029, 0.5432, 0.3086, 0.5393, 0.312, 0.5351, 0.3125, 0.5335, 0.3125, 0.5625, 0.25, 0.5625, 0.25, 0.5238, 0.2522, 0.5233, 0.25, 0.5238, 0.3086, 0.524, 0.312, 0.5272, 0.3086, 0.524, 0.3086, 0.5393, 0.3029, 0.5432, 0.3086, 0.5393, 0.25, 0.5, 0.25, 0.5238, 0.25, 0.5238, 0.25, 0.5, 0.3029, 0.5215, 0.3086, 0.524, 0.3029, 0.5215, 0.3029, 0.5432, 0.2953, 0.5467, 0.3029, 0.5432, 0.2953, 0.5199, 0.3029, 0.5215, 0.2953, 0.5199, 0.2953, 0.5467, 0.2861, 0.5496, 0.2953, 0.5467, 0.312, 0.5272, 0.3125, 0.5288, 0.312, 0.5272, 0.2861, 0.5194, 0.2953, 0.5199, 0.2861, 0.5194, 0.2861, 0.5496, 0.2756, 0.5517, 0.2861, 0.5496, 0.3125, 0.5288, 0.3131, 0.5308, 0.3125, 0.5288, 0.2756, 0.5199, 0.2861, 0.5194, 0.2756, 0.5199, 0.2756, 0.5517, 0.2641, 0.5532, 0.2756, 0.5517, 0.3125, 0.5335, 0.312, 0.5351, 0.3125, 0.5335, 0.2641, 0.5213, 0.2756, 0.5199, 0.2641, 0.5213, 0.2641, 0.5532, 0.2522, 0.5541, 0.2641, 0.5532, 0.25, 0.5541, 0.25, 0.5625, 0.25, 0.5625, 0.25, 0.5541, 0.3131, 0.5308, 0.3125, 0.5335, 0.3131, 0.5308, 0.2522, 0.5233, 0.2641, 0.5213, 0.2522, 0.5233, 0.2522, 0.5541, 0.25, 0.5541, 0.2522, 0.5541, 0.312, 0.5351, 0.3086, 0.5393, 0.312, 0.5351, 0.3488, 0.5637, 0.353, 0.5625, 0.3488, 0.5637, 0.3607, 0.6116, 0.3584, 0.6235, 0.3607, 0.6116, 0.3277, 0.625, 0.3277, 0.6235, 0.3277, 0.625, 0.3446, 0.5672, 0.3488, 0.5637, 0.3446, 0.5672, 0.3584, 0.6235, 0.3581, 0.625, 0.3584, 0.6235, 0.3567, 0.5637, 0.3599, 0.5672, 0.3567, 0.5637, 0.3404, 0.5728, 0.3446, 0.5672, 0.3404, 0.5728, 0.3599, 0.5672, 0.3621, 0.5728, 0.3599, 0.5672, 0.3367, 0.5804, 0.3404, 0.5728, 0.3367, 0.5804, 0.3621, 0.5728, 0.3633, 0.5804, 0.3621, 0.5728, 0.3335, 0.5896, 0.3367, 0.5804, 0.3335, 0.5896, 0.3633, 0.5804, 0.3634, 0.5896, 0.3633, 0.5804, 0.3309, 0.6002, 0.3335, 0.5896, 0.3309, 0.6002, 0.3634, 0.5896, 0.3625, 0.6002, 0.3634, 0.5896, 0.329, 0.6116, 0.3309, 0.6002, 0.329, 0.6116, 0.353, 0.5625, 0.3567, 0.5637, 0.353, 0.5625, 0.3625, 0.6002, 0.3607, 0.6116, 0.3625, 0.6002, 0.3277, 0.6235, 0.329, 0.6116, 0.3277, 0.6235, 0.567, 0.5625, 0.5855, 0.5625, 0.5855, 0.625, 0.567, 0.625, 0.567, 0.625, 0.567, 0.5625, 0.567, 0.5625, 0.567, 0.625, 0.567, 0.5625, 0.5855, 0.5625, 0.5855, 0.5625, 0.567, 0.5625, 0.0, 0.0, 0.0, 0.0, 0.0, 0.0, 0.0, 0.0, 0.567, 0.375, 0.5855, 0.375, 0.5855, 0.4375, 0.567, 0.4375, 0.0, 0.0, 0.0, 0.0, 0.0, 0.0, 0.0, 0.0, 0.5855, 0.375, 0.5855, 0.4375, 0.5855, 0.4375, 0.5855, 0.375, 0.5855, 0.4375, 0.567, 0.4375, 0.567, 0.4375, 0.5855, 0.4375])
me_cube.materials.append(mat_base)
me_cube.materials.append(mat_red)
me_cube.materials.append(mat_black)
me_cube.materials.append(mat_blue)
me_cube.use_remesh_preserve_volume = False
me_cube.use_remesh_preserve_attributes = False
me_cube.use_mirror_vertex_groups = False
me_cube.update()

# ---- objects
ob_cube = bpy.data.objects.new('Cube', me_cube)

# ---- transforms, parenting, visibility, modifiers, constraints
ob_cube.location = (0.0, 0.0, 0.0)
ob_cube.lock_rotations_4d = False
ob_cube.empty_display_type = 'ARROWS'
ob_cube.lineart.crease_threshold = 0.0

# ---- collection membership
col_collection.objects.link(ob_cube)

# ---- scene / render settings (as saved in the file)
scene.frame_start = 1; scene.frame_end = 250; scene.frame_set(1)
scene.render.engine = 'BLENDER_EEVEE_NEXT'
scene.cycles.use_denoising = False
scene.cycles.samples = 128
scene.cycles.sampling_pattern = 'TABULATED_SOBOL'
scene.cycles.use_adaptive_sampling = False
scene.cycles.use_light_tree = False
scene.view_settings.view_transform = 'Filmic'
bpy.context.view_layer.update()

# ---- added for rendering (the .blend has no active camera and no usable light): camera, sun
cam_auto = bpy.data.cameras.new('AutoCamera')
cam_auto.lens = 50.0
cam_auto.sensor_width = 36.0
cam_auto.clip_end = 1000.0
ob_auto_camera = bpy.data.objects.new('AutoCamera', cam_auto)
scene.collection.objects.link(ob_auto_camera)
ob_auto_camera.location = (12.3212, -14.7854, 15.4992)
ob_auto_camera.rotation_euler = (1.09748, -7.21219e-08, 0.694738)
scene.camera = ob_auto_camera
light_auto_sun = bpy.data.lights.new('AutoSun', 'SUN')
light_auto_sun.energy = 3.0
light_auto_sun.angle = 0.0523599
ob_auto_sun = bpy.data.objects.new('AutoSun', light_auto_sun)
scene.collection.objects.link(ob_auto_sun)
ob_auto_sun.rotation_euler = (0.872665, 0.174533, 0.523599)
bpy.context.view_layer.update()
